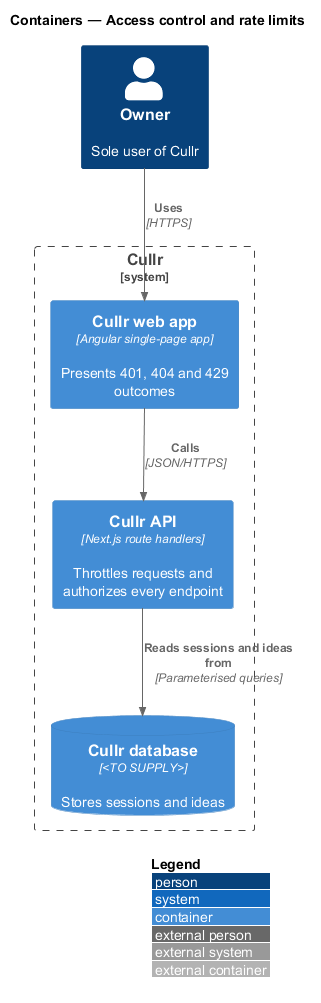

The diagram above was rendered by PlantUML. Its source (embedded in the PNG):
@startuml
!include <C4/C4_Container>
LAYOUT_WITH_LEGEND()
title Containers — Access control and rate limits

Person(owner, "Owner", "Sole user of Cullr")
System_Boundary(cullr, "Cullr") {
  Container(spa, "Cullr web app", "Angular single-page app", "Presents 401, 404 and 429 outcomes")
  Container(api, "Cullr API", "Next.js route handlers", "Throttles requests and authorizes every endpoint")
  ContainerDb(db, "Cullr database", "<TO SUPPLY>", "Stores sessions and ideas")
}
Rel(owner, spa, "Uses", "HTTPS")
Rel(spa, api, "Calls", "JSON/HTTPS")
Rel(api, db, "Reads sessions and ideas from", "Parameterised queries")
@enduml